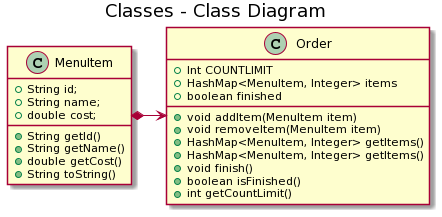

The diagram above was rendered by PlantUML. Its source (embedded in the PNG):
@startuml
title Classes - Class Diagram


class MenuItem {
  +String id;
  +String name;
  +double cost;
  +String getId()
  +String getName()
  +double getCost()
  +String toString()
}

class Order {
  +Int COUNTLIMIT
  +HashMap<MenuItem, Integer> items
  +boolean finished
  +void addItem(MenuItem item)
  +void removeItem(MenuItem item)
  +HashMap<MenuItem, Integer> getItems()
  +HashMap<MenuItem, Integer> getItems()
  +void finish()
  +boolean isFinished()
  +int getCountLimit()
}

MenuItem *-> Order
@enduml